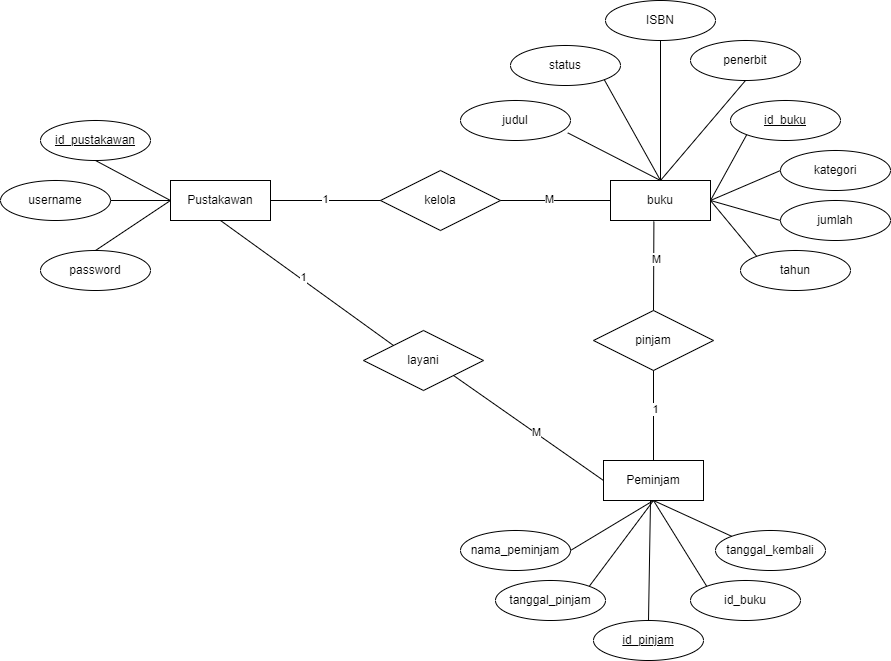

The diagram above was exported from draw.io. Its source (the exported page's mxGraphModel, read from the mxfile embedded in the PNG):
<mxGraphModel dx="2418" dy="769" grid="1" gridSize="10" guides="1" tooltips="1" connect="1" arrows="1" fold="1" page="1" pageScale="1" pageWidth="850" pageHeight="1100" math="0" shadow="0">
  <root>
    <mxCell id="0" />
    <mxCell id="1" parent="0" />
    <mxCell id="JL4ZezvSd_ESSNH4APwC-1" value="buku" style="rounded=0;whiteSpace=wrap;html=1;" parent="1" vertex="1">
      <mxGeometry x="560" y="270" width="100" height="40" as="geometry" />
    </mxCell>
    <mxCell id="JL4ZezvSd_ESSNH4APwC-2" value="Peminjam" style="rounded=0;whiteSpace=wrap;html=1;" parent="1" vertex="1">
      <mxGeometry x="553" y="550" width="100" height="40" as="geometry" />
    </mxCell>
    <mxCell id="JL4ZezvSd_ESSNH4APwC-4" value="Pustakawan" style="rounded=0;whiteSpace=wrap;html=1;" parent="1" vertex="1">
      <mxGeometry x="120" y="270" width="100" height="40" as="geometry" />
    </mxCell>
    <mxCell id="JL4ZezvSd_ESSNH4APwC-5" value="&lt;u&gt;id_pustakawan&lt;/u&gt;" style="ellipse;whiteSpace=wrap;html=1;" parent="1" vertex="1">
      <mxGeometry x="-10" y="210" width="110" height="40" as="geometry" />
    </mxCell>
    <mxCell id="JL4ZezvSd_ESSNH4APwC-7" value="password" style="ellipse;whiteSpace=wrap;html=1;" parent="1" vertex="1">
      <mxGeometry x="-10" y="340" width="110" height="40" as="geometry" />
    </mxCell>
    <mxCell id="JL4ZezvSd_ESSNH4APwC-8" value="username" style="ellipse;whiteSpace=wrap;html=1;" parent="1" vertex="1">
      <mxGeometry x="-50" y="270" width="110" height="40" as="geometry" />
    </mxCell>
    <mxCell id="JL4ZezvSd_ESSNH4APwC-9" value="" style="endArrow=none;html=1;rounded=0;entryX=0.5;entryY=1;entryDx=0;entryDy=0;exitX=0;exitY=0.5;exitDx=0;exitDy=0;" parent="1" source="JL4ZezvSd_ESSNH4APwC-4" target="JL4ZezvSd_ESSNH4APwC-5" edge="1">
      <mxGeometry width="50" height="50" relative="1" as="geometry">
        <mxPoint x="370" y="320" as="sourcePoint" />
        <mxPoint x="420" y="270" as="targetPoint" />
      </mxGeometry>
    </mxCell>
    <mxCell id="JL4ZezvSd_ESSNH4APwC-10" value="" style="endArrow=none;html=1;rounded=0;entryX=1;entryY=0.5;entryDx=0;entryDy=0;exitX=0;exitY=0.5;exitDx=0;exitDy=0;" parent="1" source="JL4ZezvSd_ESSNH4APwC-4" target="JL4ZezvSd_ESSNH4APwC-8" edge="1">
      <mxGeometry width="50" height="50" relative="1" as="geometry">
        <mxPoint x="370" y="320" as="sourcePoint" />
        <mxPoint x="420" y="270" as="targetPoint" />
      </mxGeometry>
    </mxCell>
    <mxCell id="JL4ZezvSd_ESSNH4APwC-11" value="" style="endArrow=none;html=1;rounded=0;exitX=0.5;exitY=0;exitDx=0;exitDy=0;entryX=0;entryY=0.5;entryDx=0;entryDy=0;" parent="1" source="JL4ZezvSd_ESSNH4APwC-7" target="JL4ZezvSd_ESSNH4APwC-4" edge="1">
      <mxGeometry width="50" height="50" relative="1" as="geometry">
        <mxPoint x="370" y="320" as="sourcePoint" />
        <mxPoint x="420" y="270" as="targetPoint" />
      </mxGeometry>
    </mxCell>
    <mxCell id="JL4ZezvSd_ESSNH4APwC-12" value="ISBN" style="ellipse;whiteSpace=wrap;html=1;" parent="1" vertex="1">
      <mxGeometry x="555" y="90" width="110" height="40" as="geometry" />
    </mxCell>
    <mxCell id="JL4ZezvSd_ESSNH4APwC-13" value="kategori" style="ellipse;whiteSpace=wrap;html=1;" parent="1" vertex="1">
      <mxGeometry x="730" y="240" width="110" height="40" as="geometry" />
    </mxCell>
    <mxCell id="JL4ZezvSd_ESSNH4APwC-14" value="tahun" style="ellipse;whiteSpace=wrap;html=1;" parent="1" vertex="1">
      <mxGeometry x="690" y="340" width="110" height="40" as="geometry" />
    </mxCell>
    <mxCell id="JL4ZezvSd_ESSNH4APwC-15" value="judul" style="ellipse;whiteSpace=wrap;html=1;" parent="1" vertex="1">
      <mxGeometry x="410" y="190" width="110" height="40" as="geometry" />
    </mxCell>
    <mxCell id="JL4ZezvSd_ESSNH4APwC-17" value="penerbit" style="ellipse;whiteSpace=wrap;html=1;" parent="1" vertex="1">
      <mxGeometry x="640" y="130" width="110" height="40" as="geometry" />
    </mxCell>
    <mxCell id="JL4ZezvSd_ESSNH4APwC-18" value="jumlah" style="ellipse;whiteSpace=wrap;html=1;" parent="1" vertex="1">
      <mxGeometry x="730" y="290" width="110" height="40" as="geometry" />
    </mxCell>
    <mxCell id="JL4ZezvSd_ESSNH4APwC-20" value="" style="endArrow=none;html=1;rounded=0;entryX=0;entryY=1;entryDx=0;entryDy=0;" parent="1" target="JL4ZezvSd_ESSNH4APwC-27" edge="1">
      <mxGeometry width="50" height="50" relative="1" as="geometry">
        <mxPoint x="660" y="290" as="sourcePoint" />
        <mxPoint x="420" y="270" as="targetPoint" />
      </mxGeometry>
    </mxCell>
    <mxCell id="JL4ZezvSd_ESSNH4APwC-21" value="" style="endArrow=none;html=1;rounded=0;entryX=0;entryY=0.5;entryDx=0;entryDy=0;exitX=1;exitY=0.5;exitDx=0;exitDy=0;" parent="1" source="JL4ZezvSd_ESSNH4APwC-1" target="JL4ZezvSd_ESSNH4APwC-13" edge="1">
      <mxGeometry width="50" height="50" relative="1" as="geometry">
        <mxPoint x="370" y="320" as="sourcePoint" />
        <mxPoint x="420" y="270" as="targetPoint" />
      </mxGeometry>
    </mxCell>
    <mxCell id="JL4ZezvSd_ESSNH4APwC-22" value="" style="endArrow=none;html=1;rounded=0;entryX=0;entryY=0;entryDx=0;entryDy=0;" parent="1" target="JL4ZezvSd_ESSNH4APwC-14" edge="1">
      <mxGeometry width="50" height="50" relative="1" as="geometry">
        <mxPoint x="660" y="290" as="sourcePoint" />
        <mxPoint x="420" y="270" as="targetPoint" />
      </mxGeometry>
    </mxCell>
    <mxCell id="JL4ZezvSd_ESSNH4APwC-23" value="" style="endArrow=none;html=1;rounded=0;entryX=0;entryY=0.5;entryDx=0;entryDy=0;exitX=1;exitY=0.5;exitDx=0;exitDy=0;" parent="1" source="JL4ZezvSd_ESSNH4APwC-1" target="JL4ZezvSd_ESSNH4APwC-18" edge="1">
      <mxGeometry width="50" height="50" relative="1" as="geometry">
        <mxPoint x="370" y="320" as="sourcePoint" />
        <mxPoint x="420" y="270" as="targetPoint" />
      </mxGeometry>
    </mxCell>
    <mxCell id="JL4ZezvSd_ESSNH4APwC-24" value="" style="endArrow=none;html=1;rounded=0;entryX=0.5;entryY=1;entryDx=0;entryDy=0;exitX=0.5;exitY=0;exitDx=0;exitDy=0;" parent="1" source="JL4ZezvSd_ESSNH4APwC-1" target="JL4ZezvSd_ESSNH4APwC-17" edge="1">
      <mxGeometry width="50" height="50" relative="1" as="geometry">
        <mxPoint x="660" y="290" as="sourcePoint" />
        <mxPoint x="420" y="270" as="targetPoint" />
      </mxGeometry>
    </mxCell>
    <mxCell id="JL4ZezvSd_ESSNH4APwC-25" value="" style="endArrow=none;html=1;rounded=0;entryX=0.5;entryY=1;entryDx=0;entryDy=0;exitX=0.5;exitY=0;exitDx=0;exitDy=0;" parent="1" source="JL4ZezvSd_ESSNH4APwC-1" target="JL4ZezvSd_ESSNH4APwC-12" edge="1">
      <mxGeometry width="50" height="50" relative="1" as="geometry">
        <mxPoint x="370" y="320" as="sourcePoint" />
        <mxPoint x="420" y="270" as="targetPoint" />
      </mxGeometry>
    </mxCell>
    <mxCell id="JL4ZezvSd_ESSNH4APwC-26" value="" style="endArrow=none;html=1;rounded=0;entryX=0.975;entryY=0.809;entryDx=0;entryDy=0;exitX=0.5;exitY=0;exitDx=0;exitDy=0;entryPerimeter=0;" parent="1" source="JL4ZezvSd_ESSNH4APwC-1" target="JL4ZezvSd_ESSNH4APwC-15" edge="1">
      <mxGeometry width="50" height="50" relative="1" as="geometry">
        <mxPoint x="370" y="320" as="sourcePoint" />
        <mxPoint x="420" y="270" as="targetPoint" />
      </mxGeometry>
    </mxCell>
    <mxCell id="JL4ZezvSd_ESSNH4APwC-27" value="&lt;u&gt;id_buku&lt;/u&gt;" style="ellipse;whiteSpace=wrap;html=1;" parent="1" vertex="1">
      <mxGeometry x="680" y="190" width="110" height="40" as="geometry" />
    </mxCell>
    <mxCell id="JL4ZezvSd_ESSNH4APwC-28" value="kelola" style="rhombus;whiteSpace=wrap;html=1;" parent="1" vertex="1">
      <mxGeometry x="330" y="260" width="120" height="60" as="geometry" />
    </mxCell>
    <mxCell id="JL4ZezvSd_ESSNH4APwC-29" value="" style="endArrow=none;html=1;rounded=0;exitX=1;exitY=0.5;exitDx=0;exitDy=0;" parent="1" source="JL4ZezvSd_ESSNH4APwC-4" edge="1">
      <mxGeometry width="50" height="50" relative="1" as="geometry">
        <mxPoint x="410" y="410" as="sourcePoint" />
        <mxPoint x="330" y="290" as="targetPoint" />
      </mxGeometry>
    </mxCell>
    <mxCell id="JL4ZezvSd_ESSNH4APwC-31" value="1" style="edgeLabel;html=1;align=center;verticalAlign=middle;resizable=0;points=[];" parent="JL4ZezvSd_ESSNH4APwC-29" connectable="0" vertex="1">
      <mxGeometry x="-0.0171" y="2" relative="1" as="geometry">
        <mxPoint as="offset" />
      </mxGeometry>
    </mxCell>
    <mxCell id="JL4ZezvSd_ESSNH4APwC-30" value="" style="endArrow=none;html=1;rounded=0;entryX=0;entryY=0.5;entryDx=0;entryDy=0;exitX=1;exitY=0.5;exitDx=0;exitDy=0;" parent="1" source="JL4ZezvSd_ESSNH4APwC-28" target="JL4ZezvSd_ESSNH4APwC-1" edge="1">
      <mxGeometry width="50" height="50" relative="1" as="geometry">
        <mxPoint x="410" y="410" as="sourcePoint" />
        <mxPoint x="460" y="360" as="targetPoint" />
      </mxGeometry>
    </mxCell>
    <mxCell id="JL4ZezvSd_ESSNH4APwC-32" value="M" style="edgeLabel;html=1;align=center;verticalAlign=middle;resizable=0;points=[];" parent="JL4ZezvSd_ESSNH4APwC-30" connectable="0" vertex="1">
      <mxGeometry x="-0.1206" y="2" relative="1" as="geometry">
        <mxPoint as="offset" />
      </mxGeometry>
    </mxCell>
    <mxCell id="JL4ZezvSd_ESSNH4APwC-33" style="edgeStyle=orthogonalEdgeStyle;rounded=0;orthogonalLoop=1;jettySize=auto;html=1;exitX=0.5;exitY=1;exitDx=0;exitDy=0;" parent="1" source="JL4ZezvSd_ESSNH4APwC-2" target="JL4ZezvSd_ESSNH4APwC-2" edge="1">
      <mxGeometry relative="1" as="geometry" />
    </mxCell>
    <mxCell id="JL4ZezvSd_ESSNH4APwC-35" value="pinjam" style="rhombus;whiteSpace=wrap;html=1;" parent="1" vertex="1">
      <mxGeometry x="543" y="400" width="120" height="60" as="geometry" />
    </mxCell>
    <mxCell id="JL4ZezvSd_ESSNH4APwC-36" value="" style="endArrow=none;html=1;rounded=0;entryX=0.5;entryY=1;entryDx=0;entryDy=0;exitX=0.5;exitY=0;exitDx=0;exitDy=0;" parent="1" source="JL4ZezvSd_ESSNH4APwC-2" target="JL4ZezvSd_ESSNH4APwC-35" edge="1">
      <mxGeometry width="50" height="50" relative="1" as="geometry">
        <mxPoint x="400" y="380" as="sourcePoint" />
        <mxPoint x="450" y="330" as="targetPoint" />
      </mxGeometry>
    </mxCell>
    <mxCell id="JL4ZezvSd_ESSNH4APwC-54" value="1" style="edgeLabel;html=1;align=center;verticalAlign=middle;resizable=0;points=[];" parent="JL4ZezvSd_ESSNH4APwC-36" connectable="0" vertex="1">
      <mxGeometry x="0.159" y="-1" relative="1" as="geometry">
        <mxPoint as="offset" />
      </mxGeometry>
    </mxCell>
    <mxCell id="JL4ZezvSd_ESSNH4APwC-37" value="" style="endArrow=none;html=1;rounded=0;entryX=0.434;entryY=1.025;entryDx=0;entryDy=0;entryPerimeter=0;exitX=0.5;exitY=0;exitDx=0;exitDy=0;" parent="1" source="JL4ZezvSd_ESSNH4APwC-35" target="JL4ZezvSd_ESSNH4APwC-1" edge="1">
      <mxGeometry width="50" height="50" relative="1" as="geometry">
        <mxPoint x="400" y="380" as="sourcePoint" />
        <mxPoint x="450" y="330" as="targetPoint" />
      </mxGeometry>
    </mxCell>
    <mxCell id="JL4ZezvSd_ESSNH4APwC-53" value="M" style="edgeLabel;html=1;align=center;verticalAlign=middle;resizable=0;points=[];" parent="JL4ZezvSd_ESSNH4APwC-37" connectable="0" vertex="1">
      <mxGeometry x="0.1722" y="-2" relative="1" as="geometry">
        <mxPoint as="offset" />
      </mxGeometry>
    </mxCell>
    <mxCell id="JL4ZezvSd_ESSNH4APwC-38" value="nama_peminjam" style="ellipse;whiteSpace=wrap;html=1;" parent="1" vertex="1">
      <mxGeometry x="410" y="620" width="110" height="40" as="geometry" />
    </mxCell>
    <mxCell id="JL4ZezvSd_ESSNH4APwC-41" value="tanggal_pinjam" style="ellipse;whiteSpace=wrap;html=1;" parent="1" vertex="1">
      <mxGeometry x="445" y="670" width="110" height="40" as="geometry" />
    </mxCell>
    <mxCell id="JL4ZezvSd_ESSNH4APwC-42" value="tanggal_kembali" style="ellipse;whiteSpace=wrap;html=1;" parent="1" vertex="1">
      <mxGeometry x="665" y="620" width="110" height="40" as="geometry" />
    </mxCell>
    <mxCell id="JL4ZezvSd_ESSNH4APwC-43" value="&lt;u&gt;id_pinjam&lt;/u&gt;" style="ellipse;whiteSpace=wrap;html=1;" parent="1" vertex="1">
      <mxGeometry x="543" y="710" width="110" height="40" as="geometry" />
    </mxCell>
    <mxCell id="JL4ZezvSd_ESSNH4APwC-44" value="id_buku" style="ellipse;whiteSpace=wrap;html=1;" parent="1" vertex="1">
      <mxGeometry x="640" y="670" width="110" height="40" as="geometry" />
    </mxCell>
    <mxCell id="JL4ZezvSd_ESSNH4APwC-48" value="" style="endArrow=none;html=1;rounded=0;entryX=0.5;entryY=1;entryDx=0;entryDy=0;exitX=0;exitY=0;exitDx=0;exitDy=0;" parent="1" source="JL4ZezvSd_ESSNH4APwC-42" target="JL4ZezvSd_ESSNH4APwC-2" edge="1">
      <mxGeometry width="50" height="50" relative="1" as="geometry">
        <mxPoint x="400" y="700" as="sourcePoint" />
        <mxPoint x="450" y="650" as="targetPoint" />
      </mxGeometry>
    </mxCell>
    <mxCell id="JL4ZezvSd_ESSNH4APwC-49" value="" style="endArrow=none;html=1;rounded=0;entryX=0.5;entryY=1;entryDx=0;entryDy=0;exitX=0;exitY=0;exitDx=0;exitDy=0;" parent="1" source="JL4ZezvSd_ESSNH4APwC-44" target="JL4ZezvSd_ESSNH4APwC-2" edge="1">
      <mxGeometry width="50" height="50" relative="1" as="geometry">
        <mxPoint x="400" y="700" as="sourcePoint" />
        <mxPoint x="450" y="650" as="targetPoint" />
      </mxGeometry>
    </mxCell>
    <mxCell id="JL4ZezvSd_ESSNH4APwC-50" value="" style="endArrow=none;html=1;rounded=0;exitX=0.5;exitY=0;exitDx=0;exitDy=0;" parent="1" source="JL4ZezvSd_ESSNH4APwC-43" edge="1">
      <mxGeometry width="50" height="50" relative="1" as="geometry">
        <mxPoint x="400" y="700" as="sourcePoint" />
        <mxPoint x="600" y="590" as="targetPoint" />
      </mxGeometry>
    </mxCell>
    <mxCell id="JL4ZezvSd_ESSNH4APwC-51" value="" style="endArrow=none;html=1;rounded=0;entryX=0.5;entryY=1;entryDx=0;entryDy=0;exitX=1;exitY=0;exitDx=0;exitDy=0;" parent="1" source="JL4ZezvSd_ESSNH4APwC-41" target="JL4ZezvSd_ESSNH4APwC-2" edge="1">
      <mxGeometry width="50" height="50" relative="1" as="geometry">
        <mxPoint x="400" y="700" as="sourcePoint" />
        <mxPoint x="450" y="650" as="targetPoint" />
      </mxGeometry>
    </mxCell>
    <mxCell id="JL4ZezvSd_ESSNH4APwC-52" value="" style="endArrow=none;html=1;rounded=0;entryX=0.5;entryY=1;entryDx=0;entryDy=0;" parent="1" target="JL4ZezvSd_ESSNH4APwC-2" edge="1">
      <mxGeometry width="50" height="50" relative="1" as="geometry">
        <mxPoint x="520" y="640" as="sourcePoint" />
        <mxPoint x="450" y="650" as="targetPoint" />
      </mxGeometry>
    </mxCell>
    <mxCell id="JL4ZezvSd_ESSNH4APwC-55" value="layani" style="rhombus;whiteSpace=wrap;html=1;" parent="1" vertex="1">
      <mxGeometry x="313" y="420" width="120" height="60" as="geometry" />
    </mxCell>
    <mxCell id="JL4ZezvSd_ESSNH4APwC-56" value="" style="endArrow=none;html=1;rounded=0;entryX=0;entryY=0;entryDx=0;entryDy=0;exitX=0.5;exitY=1;exitDx=0;exitDy=0;" parent="1" source="JL4ZezvSd_ESSNH4APwC-4" target="JL4ZezvSd_ESSNH4APwC-55" edge="1">
      <mxGeometry width="50" height="50" relative="1" as="geometry">
        <mxPoint x="470" y="490" as="sourcePoint" />
        <mxPoint x="520" y="440" as="targetPoint" />
      </mxGeometry>
    </mxCell>
    <mxCell id="JL4ZezvSd_ESSNH4APwC-58" value="1" style="edgeLabel;html=1;align=center;verticalAlign=middle;resizable=0;points=[];" parent="JL4ZezvSd_ESSNH4APwC-56" connectable="0" vertex="1">
      <mxGeometry x="-0.0661" y="3" relative="1" as="geometry">
        <mxPoint as="offset" />
      </mxGeometry>
    </mxCell>
    <mxCell id="JL4ZezvSd_ESSNH4APwC-57" value="" style="endArrow=none;html=1;rounded=0;entryX=0;entryY=0.5;entryDx=0;entryDy=0;exitX=1;exitY=1;exitDx=0;exitDy=0;" parent="1" source="JL4ZezvSd_ESSNH4APwC-55" target="JL4ZezvSd_ESSNH4APwC-2" edge="1">
      <mxGeometry width="50" height="50" relative="1" as="geometry">
        <mxPoint x="470" y="490" as="sourcePoint" />
        <mxPoint x="520" y="440" as="targetPoint" />
      </mxGeometry>
    </mxCell>
    <mxCell id="JL4ZezvSd_ESSNH4APwC-59" value="M" style="edgeLabel;html=1;align=center;verticalAlign=middle;resizable=0;points=[];" parent="JL4ZezvSd_ESSNH4APwC-57" connectable="0" vertex="1">
      <mxGeometry x="0.097" y="1" relative="1" as="geometry">
        <mxPoint as="offset" />
      </mxGeometry>
    </mxCell>
    <mxCell id="d_8iRvo6rIKXM5lb097J-1" value="status" style="ellipse;whiteSpace=wrap;html=1;" parent="1" vertex="1">
      <mxGeometry x="460" y="135" width="110" height="40" as="geometry" />
    </mxCell>
    <mxCell id="d_8iRvo6rIKXM5lb097J-2" value="" style="endArrow=none;html=1;rounded=0;fontSize=12;startSize=8;endSize=8;curved=1;entryX=1;entryY=1;entryDx=0;entryDy=0;exitX=0.5;exitY=0;exitDx=0;exitDy=0;" parent="1" source="JL4ZezvSd_ESSNH4APwC-1" target="d_8iRvo6rIKXM5lb097J-1" edge="1">
      <mxGeometry width="50" height="50" relative="1" as="geometry">
        <mxPoint x="570" y="340" as="sourcePoint" />
        <mxPoint x="620" y="290" as="targetPoint" />
      </mxGeometry>
    </mxCell>
  </root>
</mxGraphModel>